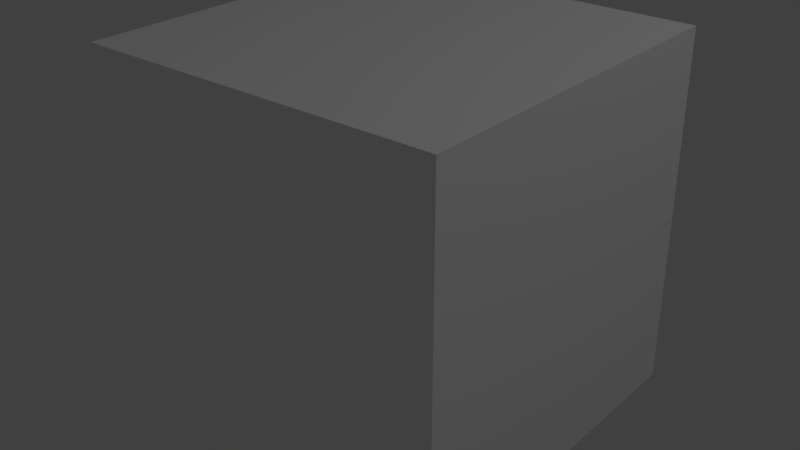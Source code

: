 # Source: cube.blend  (saved by Blender 2.78.0; exported with 4.5.12 LTS)
import bpy
from mathutils import Matrix  # noqa: F401  (used for matrix-valued properties, if any)

bpy.ops.wm.read_factory_settings(use_empty=True)
scene = bpy.context.scene
scene.name = 'Scene'

# ---- collections
col_collection_1 = bpy.data.collections.new('Collection 1'); scene.collection.children.link(col_collection_1)

# ---- materials (node trees are filled in below, after node groups)
mat_material = bpy.data.materials.new('Material')
mat_material.alpha_threshold = 0.0
mat_material.use_transparent_shadow = False
mat_material.preview_render_type = 'CUBE'
mat_material.diffuse_color = (1.0, 1.0, 1.0, 1.0)
mat_material.roughness = 0.5
mat_material.line_color = (0.0, 0.0, 0.0, 1.0)

# ---- material node trees

# ---- world
world_world = bpy.data.worlds.new('World'); scene.world = world_world
world_world.color = (0.05088, 0.05088, 0.05088)
world_world.use_sun_shadow = False
world_world.sun_shadow_jitter_overblur = 0.0
world_world.cycles.sampling_method = 'MANUAL'

# ---- lights
light_lamp = bpy.data.lights.new('Lamp', 'POINT')
light_lamp.transmission_factor = 0.0
light_lamp.cutoff_distance = 30.0
light_lamp.energy = 100.0
light_lamp.shadow_buffer_clip_start = 1.001
light_lamp.shadow_soft_size = 0.1
light_lamp.shadow_maximum_resolution = 0.006
light_lamp.use_absolute_resolution = True

# ---- meshes
me_cube = bpy.data.meshes.new('Cube')
me_cube.from_pydata([(1.0, 1.0, -1.0), (1.0, -1.0, -1.0), (-1.0, -1.0, -1.0), (-1.0, 1.0, -1.0), (1.0, 1.0, 1.0), (1.0, -1.0, 1.0), (-1.0, -1.0, 1.0), (-1.0, 1.0, 1.0)], [], [(0, 1, 2, 3), (4, 7, 6, 5), (0, 4, 5, 1), (1, 5, 6, 2), (2, 6, 7, 3), (4, 0, 3, 7)])
me_cube.materials.append(mat_material)
me_cube.use_remesh_preserve_volume = False
me_cube.use_remesh_preserve_attributes = False
me_cube.use_mirror_vertex_groups = False
me_cube.update()

# ---- objects
ob_cube = bpy.data.objects.new('Cube', me_cube)
ob_lamp = bpy.data.objects.new('Lamp', light_lamp)

# ---- transforms, parenting, visibility, modifiers, constraints
ob_cube.location = (0.0, 0.0, 0.0)
ob_cube.lock_rotations_4d = False
ob_cube.empty_display_type = 'ARROWS'
ob_cube.lineart.crease_threshold = 0.0
ob_lamp.location = (4.076, 1.005, 5.904)
ob_lamp.rotation_euler = (0.6503, 0.05522, 1.866)
ob_lamp.lock_rotations_4d = False
ob_lamp.empty_display_type = 'ARROWS'
ob_lamp.color = (0.0, 0.0, 0.0, 0.0)
ob_lamp.lineart.crease_threshold = 0.0

# ---- collection membership
col_collection_1.objects.link(ob_cube)
col_collection_1.objects.link(ob_lamp)

# ---- scene / render settings (as saved in the file)
scene.frame_start = 1; scene.frame_end = 250; scene.frame_set(1)
scene.render.engine = 'BLENDER_EEVEE_NEXT'
scene.render.resolution_percentage = 50
scene.render.dither_intensity = 0.0
scene.cycles.use_denoising = False
scene.cycles.samples = 128
scene.cycles.sampling_pattern = 'TABULATED_SOBOL'
scene.cycles.light_sampling_threshold = 0.0
scene.cycles.use_adaptive_sampling = False
scene.cycles.use_light_tree = False
scene.cycles.blur_glossy = 0.0
scene.cycles.sample_clamp_indirect = 0.0
scene.view_settings.view_transform = 'Standard'
bpy.context.view_layer.update()

# ---- added for rendering (the .blend has no active camera): camera
cam_auto = bpy.data.cameras.new('AutoCamera')
cam_auto.lens = 50.0
cam_auto.sensor_width = 36.0
cam_auto.clip_end = 1000.0
ob_auto_camera = bpy.data.objects.new('AutoCamera', cam_auto)
scene.collection.objects.link(ob_auto_camera)
ob_auto_camera.location = (3.20507, -3.84609, 2.56406)
ob_auto_camera.rotation_euler = (1.09748, -7.21219e-08, 0.694738)
scene.camera = ob_auto_camera
bpy.context.view_layer.update()
